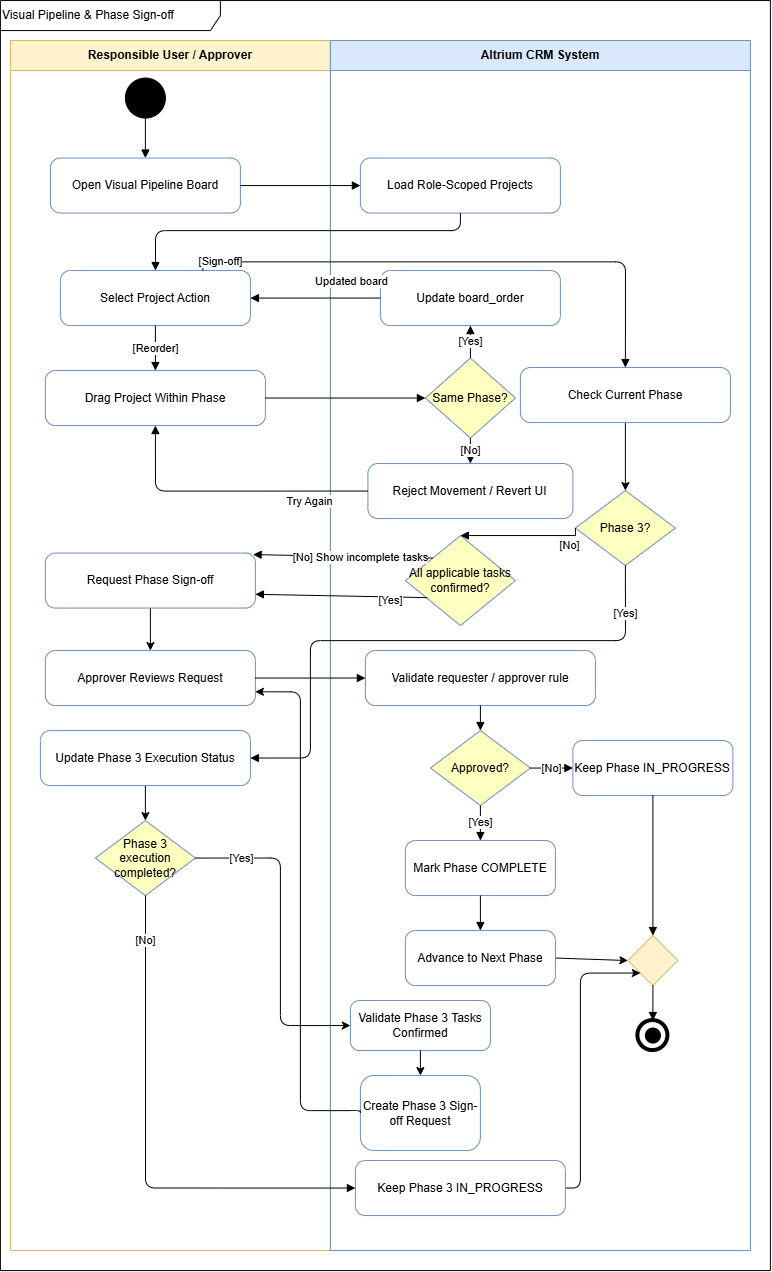

The diagram above was exported from draw.io. Its source (the exported page's mxGraphModel, read from the mxfile embedded in the PNG):
<mxGraphModel dx="272" dy="1965" grid="1" gridSize="10" guides="1" tooltips="1" connect="1" arrows="1" fold="1" page="1" pageScale="1" pageWidth="850" pageHeight="1100" math="0" shadow="0">
  <root>
    <mxCell id="0" />
    <mxCell id="1" parent="0" />
    <mxCell id="2" parent="1" style="shape=umlFrame;whiteSpace=wrap;html=1;width=220;height=30;align=left;" value="Visual Pipeline &amp;amp; Phase Sign-off" vertex="1">
      <mxGeometry height="1270" width="770" x="1570" y="-1040" as="geometry" />
    </mxCell>
    <mxCell id="3" parent="1" style="swimlane;whiteSpace=wrap;html=1;startSize=30;fillColor=#fff2cc;strokeColor=#d6b656;" value="Responsible User / Approver" vertex="1">
      <mxGeometry height="1210" width="320" x="1580" y="-1000" as="geometry" />
    </mxCell>
    <mxCell id="4" parent="3" style="rounded=1;whiteSpace=wrap;html=1;arcSize=18;fillColor=#ffffff;strokeColor=#6c8ebf;" value="Open Visual Pipeline Board" vertex="1">
      <mxGeometry height="55" width="190" x="40" y="117.5" as="geometry" />
    </mxCell>
    <mxCell id="5" parent="3" style="rounded=1;whiteSpace=wrap;html=1;arcSize=18;fillColor=#ffffff;strokeColor=#6c8ebf;" value="Select Project Action" vertex="1">
      <mxGeometry height="55" width="190" x="50" y="230" as="geometry" />
    </mxCell>
    <mxCell id="6" parent="3" style="rounded=1;whiteSpace=wrap;html=1;arcSize=18;fillColor=#ffffff;strokeColor=#6c8ebf;" value="Drag Project Within Phase" vertex="1">
      <mxGeometry height="55" width="220" x="35" y="330" as="geometry" />
    </mxCell>
    <mxCell id="9" parent="3" style="ellipse;whiteSpace=wrap;html=1;aspect=fixed;fillColor=#000000;" value="" vertex="1">
      <mxGeometry height="40" width="40" x="115" y="37.5" as="geometry" />
    </mxCell>
    <mxCell id="10" edge="1" parent="3" source="9" style="endArrow=block;html=1;rounded=0;edgeStyle=orthogonalEdgeStyle;exitX=0.5;exitY=1;exitDx=0;exitDy=0;" target="4" value="">
      <mxGeometry relative="1" as="geometry">
        <mxPoint x="135" y="97.49999999999977" as="sourcePoint" />
      </mxGeometry>
    </mxCell>
    <mxCell id="nbyHdMRQOK5IjTiGqmY3-85" edge="1" parent="3" source="7" style="edgeStyle=orthogonalEdgeStyle;rounded=0;orthogonalLoop=1;jettySize=auto;html=1;exitX=0.5;exitY=1;exitDx=0;exitDy=0;entryX=0.5;entryY=0;entryDx=0;entryDy=0;" target="8">
      <mxGeometry relative="1" as="geometry" />
    </mxCell>
    <mxCell id="7" parent="3" style="rounded=1;whiteSpace=wrap;html=1;arcSize=18;fillColor=#ffffff;strokeColor=#6c8ebf;" value="Request Phase Sign-off" vertex="1">
      <mxGeometry height="55" width="210" x="35" y="512.5" as="geometry" />
    </mxCell>
    <mxCell id="8" parent="3" style="rounded=1;whiteSpace=wrap;html=1;arcSize=18;fillColor=#ffffff;strokeColor=#6c8ebf;" value="Approver Reviews Request" vertex="1">
      <mxGeometry height="55" width="210" x="35" y="610" as="geometry" />
    </mxCell>
    <mxCell id="nbyHdMRQOK5IjTiGqmY3-97" edge="1" parent="3" source="nbyHdMRQOK5IjTiGqmY3-91" style="edgeStyle=orthogonalEdgeStyle;rounded=1;orthogonalLoop=1;jettySize=auto;html=1;exitX=0.5;exitY=1;exitDx=0;exitDy=0;entryX=0.5;entryY=0;entryDx=0;entryDy=0;curved=0;" target="nbyHdMRQOK5IjTiGqmY3-94">
      <mxGeometry relative="1" as="geometry" />
    </mxCell>
    <mxCell id="nbyHdMRQOK5IjTiGqmY3-91" parent="3" style="rounded=1;whiteSpace=wrap;html=1;arcSize=18;fillColor=#ffffff;strokeColor=#6c8ebf;" value="Update Phase 3 Execution Status" vertex="1">
      <mxGeometry height="55" width="210" x="30" y="690" as="geometry" />
    </mxCell>
    <mxCell id="nbyHdMRQOK5IjTiGqmY3-94" parent="3" style="rhombus;whiteSpace=wrap;html=1;fillColor=#ffffc0;strokeColor=#6c8ebf;" value="Phase 3 execution completed?" vertex="1">
      <mxGeometry height="75" width="100" x="85" y="780" as="geometry" />
    </mxCell>
    <mxCell id="11" parent="1" style="swimlane;whiteSpace=wrap;html=1;startSize=30;fillColor=#dae8fc;strokeColor=#6c8ebf;" value="Altrium CRM System" vertex="1">
      <mxGeometry height="1210" width="420" x="1900" y="-1000" as="geometry" />
    </mxCell>
    <mxCell id="12" parent="11" style="rounded=1;whiteSpace=wrap;html=1;arcSize=18;fillColor=#ffffff;strokeColor=#6c8ebf;" value="Load Role-Scoped Projects" vertex="1">
      <mxGeometry height="55" width="200" x="30" y="117.5" as="geometry" />
    </mxCell>
    <mxCell id="13" parent="11" style="rhombus;whiteSpace=wrap;html=1;fillColor=#ffffc0;strokeColor=#6c8ebf;" value="Same Phase?" vertex="1">
      <mxGeometry height="80" width="90" x="95" y="317.5" as="geometry" />
    </mxCell>
    <mxCell id="14" parent="11" style="rounded=1;whiteSpace=wrap;html=1;arcSize=18;fillColor=#ffffff;strokeColor=#6c8ebf;" value="Update board_order" vertex="1">
      <mxGeometry height="55" width="180" x="50" y="230" as="geometry" />
    </mxCell>
    <mxCell id="15" parent="11" style="rounded=1;whiteSpace=wrap;html=1;arcSize=18;fillColor=#ffffff;strokeColor=#6c8ebf;" value="Reject Movement / Revert UI" vertex="1">
      <mxGeometry height="55" width="205" x="37.5" y="423" as="geometry" />
    </mxCell>
    <mxCell id="34" parent="11" style="rounded=1;whiteSpace=wrap;html=1;arcSize=18;fillColor=#ffffff;strokeColor=#6c8ebf;" value="Mark Phase COMPLETE" vertex="1">
      <mxGeometry height="55" width="150" x="75" y="800" as="geometry" />
    </mxCell>
    <mxCell id="nbyHdMRQOK5IjTiGqmY3-87" edge="1" parent="11" source="35" style="rounded=0;orthogonalLoop=1;jettySize=auto;html=1;exitX=1;exitY=0.5;exitDx=0;exitDy=0;entryX=0;entryY=0.5;entryDx=0;entryDy=0;" target="19">
      <mxGeometry relative="1" as="geometry">
        <mxPoint x="160" y="1097.5" as="targetPoint" />
      </mxGeometry>
    </mxCell>
    <mxCell id="35" parent="11" style="rounded=1;whiteSpace=wrap;html=1;arcSize=18;fillColor=#ffffff;strokeColor=#6c8ebf;" value="Advance to Next Phase" vertex="1">
      <mxGeometry height="55" width="150" x="75" y="890" as="geometry" />
    </mxCell>
    <mxCell id="39" edge="1" parent="11" source="34" style="endArrow=block;html=1;rounded=0;edgeStyle=orthogonalEdgeStyle;" target="35" value="">
      <mxGeometry relative="1" as="geometry" />
    </mxCell>
    <mxCell id="19" parent="11" style="rhombus;whiteSpace=wrap;html=1;fillColor=#fff2cc;strokeColor=#d6b656;" value="" vertex="1">
      <mxGeometry height="50" width="50" x="297.5" y="895" as="geometry" />
    </mxCell>
    <mxCell id="40" edge="1" parent="11" source="19" style="endArrow=block;html=1;rounded=0;edgeStyle=orthogonalEdgeStyle;entryX=0.5;entryY=0;entryDx=0;entryDy=0;" target="43" value="">
      <mxGeometry relative="1" as="geometry">
        <mxPoint x="451.1611652351685" y="1091.3388347648315" as="targetPoint" />
      </mxGeometry>
    </mxCell>
    <mxCell id="43" parent="11" style="ellipse;whiteSpace=wrap;html=1;aspect=fixed;strokeWidth=4;fillColor=#ffffff;" value="" vertex="1">
      <mxGeometry height="30" width="30" x="307.5" y="980" as="geometry" />
    </mxCell>
    <mxCell id="44" parent="43" style="ellipse;whiteSpace=wrap;html=1;aspect=fixed;fillColor=#000000;" value="" vertex="1">
      <mxGeometry height="15" width="15" x="7.5" y="7.5" as="geometry" />
    </mxCell>
    <mxCell id="16" parent="11" style="rhombus;whiteSpace=wrap;html=1;fillColor=#ffffc0;strokeColor=#6c8ebf;" value="All applicable tasks confirmed?" vertex="1">
      <mxGeometry height="90" width="110" x="75" y="495" as="geometry" />
    </mxCell>
    <mxCell id="nbyHdMRQOK5IjTiGqmY3-98" edge="1" parent="11" source="nbyHdMRQOK5IjTiGqmY3-90" style="edgeStyle=orthogonalEdgeStyle;rounded=1;orthogonalLoop=1;jettySize=auto;html=1;exitX=1;exitY=0.5;exitDx=0;exitDy=0;entryX=0;entryY=1;entryDx=0;entryDy=0;curved=0;" target="19">
      <mxGeometry relative="1" as="geometry">
        <Array as="points">
          <mxPoint x="250" y="1147.56" />
          <mxPoint x="250" y="932.56" />
        </Array>
      </mxGeometry>
    </mxCell>
    <mxCell id="nbyHdMRQOK5IjTiGqmY3-90" parent="11" style="rounded=1;whiteSpace=wrap;html=1;arcSize=18;fillColor=#ffffff;strokeColor=#6c8ebf;" value="Keep Phase 3 IN_PROGRESS" vertex="1">
      <mxGeometry height="55" width="210" x="25" y="1120" as="geometry" />
    </mxCell>
    <mxCell id="nbyHdMRQOK5IjTiGqmY3-48" edge="1" parent="11" source="nbyHdMRQOK5IjTiGqmY3-44" style="edgeStyle=orthogonalEdgeStyle;rounded=1;orthogonalLoop=1;jettySize=auto;html=1;exitX=0.5;exitY=1;exitDx=0;exitDy=0;entryX=0.5;entryY=0;entryDx=0;entryDy=0;curved=0;" target="nbyHdMRQOK5IjTiGqmY3-47">
      <mxGeometry relative="1" as="geometry" />
    </mxCell>
    <mxCell id="nbyHdMRQOK5IjTiGqmY3-44" parent="11" style="rounded=1;whiteSpace=wrap;html=1;arcSize=18;fillColor=#ffffff;strokeColor=#6c8ebf;" value="Check Current Phase" vertex="1">
      <mxGeometry height="55" width="210" x="190" y="327" as="geometry" />
    </mxCell>
    <mxCell id="nbyHdMRQOK5IjTiGqmY3-47" parent="11" style="rhombus;whiteSpace=wrap;html=1;fillColor=#ffffc0;strokeColor=#6c8ebf;" value="Phase 3?" vertex="1">
      <mxGeometry height="75" width="100" x="245" y="450" as="geometry" />
    </mxCell>
    <mxCell id="nbyHdMRQOK5IjTiGqmY3-46" edge="1" parent="11" source="nbyHdMRQOK5IjTiGqmY3-47" style="endArrow=block;html=1;rounded=0;edgeStyle=orthogonalEdgeStyle;exitX=0;exitY=0.5;exitDx=0;exitDy=0;entryX=0.5;entryY=0;entryDx=0;entryDy=0;" target="16" value="[No]">
      <mxGeometry relative="1" x="-0.7818" y="10" as="geometry">
        <mxPoint as="offset" />
        <Array as="points">
          <mxPoint x="245" y="495" />
        </Array>
        <mxPoint x="-160" y="537.5" as="targetPoint" />
      </mxGeometry>
    </mxCell>
    <mxCell id="17" parent="11" style="rounded=1;whiteSpace=wrap;html=1;arcSize=18;fillColor=#ffffff;strokeColor=#6c8ebf;" value="Validate requester / approver rule" vertex="1">
      <mxGeometry height="55" width="230" x="35" y="610" as="geometry" />
    </mxCell>
    <mxCell id="18" parent="11" style="rhombus;whiteSpace=wrap;html=1;fillColor=#ffffc0;strokeColor=#6c8ebf;" value="Approved?" vertex="1">
      <mxGeometry height="75" width="100" x="100" y="690" as="geometry" />
    </mxCell>
    <mxCell id="37" edge="1" parent="11" source="18" style="endArrow=block;html=1;rounded=0;" target="34" value="[Yes]">
      <mxGeometry relative="1" as="geometry" />
    </mxCell>
    <mxCell id="33" edge="1" parent="11" source="17" style="endArrow=block;html=1;rounded=0;edgeStyle=orthogonalEdgeStyle;" target="18" value="">
      <mxGeometry relative="1" as="geometry" />
    </mxCell>
    <mxCell id="36" parent="11" style="rounded=1;whiteSpace=wrap;html=1;arcSize=18;fillColor=#ffffff;strokeColor=#6c8ebf;" value="Keep Phase IN_PROGRESS" vertex="1">
      <mxGeometry height="55" width="160" x="242.5" y="700" as="geometry" />
    </mxCell>
    <mxCell id="41" edge="1" parent="11" source="36" style="endArrow=block;html=1;rounded=0;edgeStyle=orthogonalEdgeStyle;entryX=0.5;entryY=0;entryDx=0;entryDy=0;" target="19" value="">
      <mxGeometry relative="1" as="geometry" />
    </mxCell>
    <mxCell id="38" edge="1" parent="11" source="18" style="endArrow=block;html=1;rounded=0;edgeStyle=orthogonalEdgeStyle;" target="36" value="[No]">
      <mxGeometry relative="1" as="geometry" />
    </mxCell>
    <mxCell id="nbyHdMRQOK5IjTiGqmY3-93" parent="11" style="rounded=1;whiteSpace=wrap;html=1;arcSize=18;fillColor=#ffffff;strokeColor=#6c8ebf;" value="Create Phase 3 Sign-off Request" vertex="1">
      <mxGeometry height="75" width="120" x="30" y="1035" as="geometry" />
    </mxCell>
    <mxCell id="nbyHdMRQOK5IjTiGqmY3-92" parent="11" style="rounded=1;whiteSpace=wrap;html=1;arcSize=18;fillColor=#ffffff;strokeColor=#6c8ebf;" value="Validate Phase 3 Tasks Confirmed" vertex="1">
      <mxGeometry height="50" width="140" x="20" y="960" as="geometry" />
    </mxCell>
    <mxCell id="nbyHdMRQOK5IjTiGqmY3-101" edge="1" parent="11" source="nbyHdMRQOK5IjTiGqmY3-92" style="rounded=0;orthogonalLoop=1;jettySize=auto;html=1;exitX=0.5;exitY=1;exitDx=0;exitDy=0;entryX=0.5;entryY=0;entryDx=0;entryDy=0;" target="nbyHdMRQOK5IjTiGqmY3-93">
      <mxGeometry relative="1" as="geometry" />
    </mxCell>
    <mxCell id="20" edge="1" parent="1" source="12" style="endArrow=block;html=1;rounded=1;edgeStyle=orthogonalEdgeStyle;exitX=0.5;exitY=1;exitDx=0;exitDy=0;curved=0;" target="5" value="">
      <mxGeometry relative="1" as="geometry">
        <Array as="points">
          <mxPoint x="2030" y="-810" />
          <mxPoint x="1725" y="-810" />
        </Array>
        <mxPoint x="2099.9473684210525" y="-782.5" as="sourcePoint" />
        <mxPoint x="1810.0000000000002" y="-719.9736842105262" as="targetPoint" />
      </mxGeometry>
    </mxCell>
    <mxCell id="21" edge="1" parent="1" source="4" style="endArrow=block;html=1;rounded=0;edgeStyle=orthogonalEdgeStyle;" target="12" value="">
      <mxGeometry relative="1" as="geometry" />
    </mxCell>
    <mxCell id="22" edge="1" parent="1" source="5" style="endArrow=block;html=1;rounded=0;edgeStyle=orthogonalEdgeStyle;" target="6" value="[Reorder]">
      <mxGeometry relative="1" as="geometry" />
    </mxCell>
    <mxCell id="24" edge="1" parent="1" source="6" style="endArrow=block;html=1;rounded=1;edgeStyle=orthogonalEdgeStyle;curved=0;" target="13" value="">
      <mxGeometry relative="1" as="geometry" />
    </mxCell>
    <mxCell id="25" edge="1" parent="1" source="13" style="endArrow=block;html=1;rounded=0;exitX=0.5;exitY=0;exitDx=0;exitDy=0;" target="14" value="[Yes]">
      <mxGeometry relative="1" as="geometry" />
    </mxCell>
    <mxCell id="26" edge="1" parent="1" source="13" style="endArrow=block;html=1;rounded=0;edgeStyle=orthogonalEdgeStyle;" target="15" value="[No]">
      <mxGeometry relative="1" as="geometry" />
    </mxCell>
    <mxCell id="27" edge="1" parent="1" source="15" style="endArrow=block;html=1;rounded=1;edgeStyle=orthogonalEdgeStyle;exitX=0;exitY=0.5;exitDx=0;exitDy=0;curved=0;entryX=0.5;entryY=1;entryDx=0;entryDy=0;" target="6" value="Try Again">
      <mxGeometry relative="1" x="-0.5787" y="10" as="geometry">
        <mxPoint as="offset" />
        <Array as="points">
          <mxPoint x="1725" y="-550" />
        </Array>
      </mxGeometry>
    </mxCell>
    <mxCell id="28" edge="1" parent="1" source="14" style="endArrow=block;html=1;rounded=1;" target="5" value="Updated board">
      <mxGeometry relative="1" x="-0.5385" y="-17" as="geometry">
        <mxPoint as="offset" />
      </mxGeometry>
    </mxCell>
    <mxCell id="31" edge="1" parent="1" source="16" style="endArrow=block;html=1;rounded=1;exitX=0;exitY=0;exitDx=0;exitDy=0;entryX=0.989;entryY=0.028;entryDx=0;entryDy=0;entryPerimeter=0;" target="7" value="[No] Show incomplete tasks">
      <mxGeometry relative="1" x="-0.1939" y="1" as="geometry">
        <mxPoint as="offset" />
      </mxGeometry>
    </mxCell>
    <mxCell id="30" edge="1" parent="1" source="16" style="endArrow=block;html=1;rounded=1;exitX=0.199;exitY=0.69;exitDx=0;exitDy=0;entryX=1;entryY=0.75;entryDx=0;entryDy=0;exitPerimeter=0;" target="7" value="[Yes]">
      <mxGeometry relative="1" x="-0.5716" y="4" as="geometry">
        <mxPoint as="offset" />
        <mxPoint x="1860" y="-280" as="targetPoint" />
      </mxGeometry>
    </mxCell>
    <mxCell id="nbyHdMRQOK5IjTiGqmY3-95" edge="1" parent="1" source="nbyHdMRQOK5IjTiGqmY3-94" style="endArrow=block;html=1;rounded=1;edgeStyle=orthogonalEdgeStyle;entryX=0;entryY=0.5;entryDx=0;entryDy=0;curved=0;" target="nbyHdMRQOK5IjTiGqmY3-90" value="[No]">
      <mxGeometry relative="1" x="-0.8209" as="geometry">
        <mxPoint as="offset" />
        <Array as="points">
          <mxPoint x="1715" y="147.5" />
        </Array>
        <mxPoint x="1847.5" y="-44" as="targetPoint" />
      </mxGeometry>
    </mxCell>
    <mxCell id="23" edge="1" parent="1" source="5" style="endArrow=block;html=1;rounded=1;edgeStyle=orthogonalEdgeStyle;entryX=0.5;entryY=0;entryDx=0;entryDy=0;curved=0;exitX=0.75;exitY=0;exitDx=0;exitDy=0;" target="nbyHdMRQOK5IjTiGqmY3-44" value="[Sign-off]">
      <mxGeometry relative="1" x="-0.9048" as="geometry">
        <mxPoint as="offset" />
        <Array as="points">
          <mxPoint x="1772.5" y="-778.75" />
          <mxPoint x="2195" y="-778.75" />
        </Array>
      </mxGeometry>
    </mxCell>
    <mxCell id="nbyHdMRQOK5IjTiGqmY3-45" edge="1" parent="1" source="nbyHdMRQOK5IjTiGqmY3-47" style="endArrow=block;html=1;rounded=1;edgeStyle=orthogonalEdgeStyle;entryX=1;entryY=0.5;entryDx=0;entryDy=0;curved=0;exitX=0.5;exitY=1;exitDx=0;exitDy=0;" target="nbyHdMRQOK5IjTiGqmY3-91" value="[Yes]">
      <mxGeometry relative="1" x="-0.8343" as="geometry">
        <mxPoint as="offset" />
        <Array as="points">
          <mxPoint x="2195" y="-400" />
          <mxPoint x="1880" y="-400" />
          <mxPoint x="1880" y="-282.49" />
        </Array>
        <mxPoint x="2195" y="-500" as="sourcePoint" />
        <mxPoint x="1715" y="-377.5" as="targetPoint" />
      </mxGeometry>
    </mxCell>
    <mxCell id="32" edge="1" parent="1" source="8" style="endArrow=block;html=1;rounded=0;exitX=1;exitY=0.5;exitDx=0;exitDy=0;entryX=0;entryY=0.5;entryDx=0;entryDy=0;" target="17" value="">
      <mxGeometry relative="1" as="geometry" />
    </mxCell>
    <mxCell id="nbyHdMRQOK5IjTiGqmY3-102" edge="1" parent="1" source="nbyHdMRQOK5IjTiGqmY3-93" style="edgeStyle=orthogonalEdgeStyle;rounded=1;orthogonalLoop=1;jettySize=auto;html=1;exitX=0;exitY=0.5;exitDx=0;exitDy=0;entryX=1;entryY=0.75;entryDx=0;entryDy=0;curved=0;" target="8">
      <mxGeometry relative="1" as="geometry">
        <Array as="points">
          <mxPoint x="1930" y="70" />
          <mxPoint x="1870" y="70" />
          <mxPoint x="1870" y="-348.67" />
        </Array>
      </mxGeometry>
    </mxCell>
    <mxCell id="nbyHdMRQOK5IjTiGqmY3-99" edge="1" parent="1" source="nbyHdMRQOK5IjTiGqmY3-94" style="edgeStyle=orthogonalEdgeStyle;rounded=1;orthogonalLoop=1;jettySize=auto;html=1;exitX=1;exitY=0.5;exitDx=0;exitDy=0;entryX=0;entryY=0.5;entryDx=0;entryDy=0;curved=0;" target="nbyHdMRQOK5IjTiGqmY3-92">
      <mxGeometry relative="1" as="geometry">
        <Array as="points">
          <mxPoint x="1850" y="-182.44" />
          <mxPoint x="1850" y="-15" />
        </Array>
        <mxPoint x="1900" y="7.5" as="targetPoint" />
      </mxGeometry>
    </mxCell>
    <mxCell id="nbyHdMRQOK5IjTiGqmY3-100" connectable="0" parent="nbyHdMRQOK5IjTiGqmY3-99" style="edgeLabel;html=1;align=center;verticalAlign=middle;resizable=0;points=[];" value="[Yes]" vertex="1">
      <mxGeometry relative="1" x="-0.2556" as="geometry">
        <mxPoint x="-40" y="-35" as="offset" />
      </mxGeometry>
    </mxCell>
  </root>
</mxGraphModel>